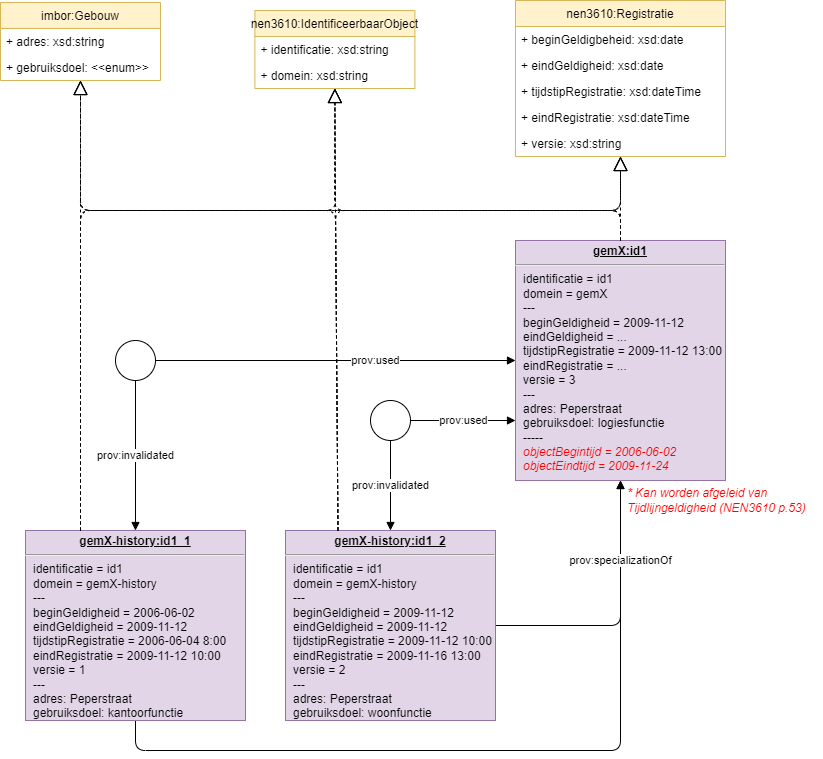

The diagram above was exported from draw.io. Its source (the exported page's mxGraphModel, read from the mxfile embedded in the PNG):
<mxGraphModel dx="1909" dy="998" grid="1" gridSize="10" guides="1" tooltips="1" connect="1" arrows="1" fold="1" page="1" pageScale="1" pageWidth="827" pageHeight="1169" math="0" shadow="0">
  <root>
    <mxCell id="0" />
    <mxCell id="1" parent="0" />
    <mxCell id="3" value="nen3610:Registratie" style="swimlane;fontStyle=0;childLayout=stackLayout;horizontal=1;startSize=26;fillColor=#fff2cc;horizontalStack=0;resizeParent=1;resizeParentMax=0;resizeLast=0;collapsible=0;marginBottom=0;strokeColor=#d6b656;" parent="1" vertex="1">
      <mxGeometry x="520" y="190" width="210" height="156" as="geometry" />
    </mxCell>
    <mxCell id="4" value="+ beginGeldigbeheid: xsd:date" style="text;strokeColor=none;fillColor=none;align=left;verticalAlign=top;spacingLeft=4;spacingRight=4;overflow=hidden;rotatable=0;points=[[0,0.5],[1,0.5]];portConstraint=eastwest;" parent="3" vertex="1">
      <mxGeometry y="26" width="210" height="26" as="geometry" />
    </mxCell>
    <mxCell id="5" value="+ eindGeldigheid: xsd:date" style="text;strokeColor=none;fillColor=none;align=left;verticalAlign=top;spacingLeft=4;spacingRight=4;overflow=hidden;rotatable=0;points=[[0,0.5],[1,0.5]];portConstraint=eastwest;" parent="3" vertex="1">
      <mxGeometry y="52" width="210" height="26" as="geometry" />
    </mxCell>
    <mxCell id="6" value="+ tijdstipRegistratie: xsd:dateTime" style="text;strokeColor=none;fillColor=none;align=left;verticalAlign=top;spacingLeft=4;spacingRight=4;overflow=hidden;rotatable=0;points=[[0,0.5],[1,0.5]];portConstraint=eastwest;" parent="3" vertex="1">
      <mxGeometry y="78" width="210" height="26" as="geometry" />
    </mxCell>
    <mxCell id="7" value="+ eindRegistratie: xsd:dateTime" style="text;strokeColor=none;fillColor=none;align=left;verticalAlign=top;spacingLeft=4;spacingRight=4;overflow=hidden;rotatable=0;points=[[0,0.5],[1,0.5]];portConstraint=eastwest;" parent="3" vertex="1">
      <mxGeometry y="104" width="210" height="26" as="geometry" />
    </mxCell>
    <mxCell id="8" value="+ versie: xsd:string" style="text;strokeColor=none;fillColor=none;align=left;verticalAlign=top;spacingLeft=4;spacingRight=4;overflow=hidden;rotatable=0;points=[[0,0.5],[1,0.5]];portConstraint=eastwest;" parent="3" vertex="1">
      <mxGeometry y="130" width="210" height="26" as="geometry" />
    </mxCell>
    <mxCell id="12" value="imbor:Gebouw" style="swimlane;fontStyle=0;childLayout=stackLayout;horizontal=1;startSize=26;fillColor=#fff2cc;horizontalStack=0;resizeParent=1;resizeParentMax=0;resizeLast=0;collapsible=0;marginBottom=0;strokeColor=#d6b656;" parent="1" vertex="1">
      <mxGeometry x="5" y="192" width="160" height="78" as="geometry" />
    </mxCell>
    <mxCell id="10" value="+ adres: xsd:string" style="text;strokeColor=none;fillColor=none;align=left;verticalAlign=top;spacingLeft=4;spacingRight=4;overflow=hidden;rotatable=0;points=[[0,0.5],[1,0.5]];portConstraint=eastwest;" parent="12" vertex="1">
      <mxGeometry y="26" width="160" height="26" as="geometry" />
    </mxCell>
    <mxCell id="11" value="+ gebruiksdoel: &lt;&lt;enum&gt;&gt;" style="text;strokeColor=none;fillColor=none;align=left;verticalAlign=top;spacingLeft=4;spacingRight=4;overflow=hidden;rotatable=0;points=[[0,0.5],[1,0.5]];portConstraint=eastwest;" parent="12" vertex="1">
      <mxGeometry y="52" width="160" height="26" as="geometry" />
    </mxCell>
    <mxCell id="30" style="edgeStyle=none;html=1;endArrow=block;endFill=1;" parent="1" source="15" target="19" edge="1">
      <mxGeometry relative="1" as="geometry">
        <Array as="points">
          <mxPoint x="140" y="940" />
          <mxPoint x="625" y="940" />
        </Array>
      </mxGeometry>
    </mxCell>
    <mxCell id="15" value="&lt;p style=&quot;margin:0px;margin-top:4px;text-align:center;text-decoration:underline;&quot;&gt;&lt;b&gt;gemX-history:id1_1&lt;/b&gt;&lt;/p&gt;&lt;hr&gt;&lt;p style=&quot;margin:0px;margin-left:8px;&quot;&gt;identificatie = id1&lt;br style=&quot;border-color: var(--border-color);&quot;&gt;domein = gemX-history&lt;br&gt;&lt;/p&gt;&lt;p style=&quot;margin:0px;margin-left:8px;&quot;&gt;---&lt;/p&gt;&lt;p style=&quot;margin:0px;margin-left:8px;&quot;&gt;beginGeldigheid = 2006-06-02&lt;br&gt;eindGeldigheid = 2009-11-12&lt;br&gt;tijdstipRegistratie = 2006-06-04 8:00&lt;br&gt;&lt;/p&gt;&lt;p style=&quot;margin:0px;margin-left:8px;&quot;&gt;eindRegistratie = 2009-11-12 10:00&lt;/p&gt;&lt;p style=&quot;margin:0px;margin-left:8px;&quot;&gt;versie = 1&lt;br&gt;---&lt;br&gt;adres: Peperstraat&lt;br&gt;gebruiksdoel: kantoorfunctie&lt;/p&gt;" style="verticalAlign=top;align=left;overflow=fill;fontSize=12;fontFamily=Helvetica;html=1;fillColor=#e1d5e7;strokeColor=#9673a6;" parent="1" vertex="1">
      <mxGeometry x="30" y="720" width="220" height="190" as="geometry" />
    </mxCell>
    <mxCell id="22" value="prov:specializationOf" style="edgeStyle=none;html=1;endArrow=block;endFill=1;" parent="1" source="16" target="19" edge="1">
      <mxGeometry x="0.4074" relative="1" as="geometry">
        <Array as="points">
          <mxPoint x="625" y="815" />
        </Array>
        <mxPoint as="offset" />
      </mxGeometry>
    </mxCell>
    <mxCell id="16" value="&lt;p style=&quot;margin:0px;margin-top:4px;text-align:center;text-decoration:underline;&quot;&gt;&lt;b&gt;gemX-history:id1_2&lt;/b&gt;&lt;/p&gt;&lt;hr&gt;&lt;p style=&quot;margin:0px;margin-left:8px;&quot;&gt;identificatie = id1&lt;br style=&quot;border-color: var(--border-color);&quot;&gt;domein = gemX-history&lt;br&gt;&lt;/p&gt;&lt;p style=&quot;margin:0px;margin-left:8px;&quot;&gt;---&lt;/p&gt;&lt;p style=&quot;border-color: var(--border-color); margin: 0px 0px 0px 8px;&quot;&gt;beginGeldigheid = 2009-11-12&lt;br style=&quot;border-color: var(--border-color);&quot;&gt;eindGeldigheid = 2009-11-12&lt;br style=&quot;border-color: var(--border-color);&quot;&gt;tijdstipRegistratie = 2009-11-12 10:00&lt;br style=&quot;border-color: var(--border-color);&quot;&gt;&lt;/p&gt;&lt;p style=&quot;border-color: var(--border-color); margin: 0px 0px 0px 8px;&quot;&gt;eindRegistratie = 2009-11-16 13:00&lt;/p&gt;&lt;p style=&quot;margin:0px;margin-left:8px;&quot;&gt;versie = 2&lt;br&gt;---&lt;br&gt;adres: Peperstraat&lt;br&gt;gebruiksdoel: woonfunctie&lt;/p&gt;" style="verticalAlign=top;align=left;overflow=fill;fontSize=12;fontFamily=Helvetica;html=1;fillColor=#e1d5e7;strokeColor=#9673a6;" parent="1" vertex="1">
      <mxGeometry x="290" y="720" width="210" height="190" as="geometry" />
    </mxCell>
    <mxCell id="19" value="&lt;p style=&quot;margin:0px;margin-top:4px;text-align:center;text-decoration:underline;&quot;&gt;&lt;b&gt;gemX:id1&lt;/b&gt;&lt;/p&gt;&lt;hr&gt;&lt;p style=&quot;margin:0px;margin-left:8px;&quot;&gt;identificatie = id1&lt;br style=&quot;border-color: var(--border-color);&quot;&gt;domein = gemX&lt;br&gt;&lt;/p&gt;&lt;p style=&quot;margin:0px;margin-left:8px;&quot;&gt;---&lt;/p&gt;&lt;p style=&quot;border-color: var(--border-color); margin: 0px 0px 0px 8px;&quot;&gt;beginGeldigheid = 2009-11-12&lt;/p&gt;&lt;p style=&quot;border-color: var(--border-color); margin: 0px 0px 0px 8px;&quot;&gt;eindGeldigheid = ...&lt;br style=&quot;border-color: var(--border-color);&quot;&gt;tijdstipRegistratie = 2009-11-12 13:00&lt;br style=&quot;border-color: var(--border-color);&quot;&gt;&lt;/p&gt;&lt;p style=&quot;border-color: var(--border-color); margin: 0px 0px 0px 8px;&quot;&gt;eindRegistratie = ...&lt;/p&gt;&lt;p style=&quot;margin:0px;margin-left:8px;&quot;&gt;versie = 3&lt;br&gt;---&lt;br&gt;adres: Peperstraat&lt;br&gt;gebruiksdoel: logiesfunctie&lt;/p&gt;&lt;p style=&quot;margin:0px;margin-left:8px;&quot;&gt;--&lt;span style=&quot;background-color: initial;&quot;&gt;---&lt;/span&gt;&lt;/p&gt;&lt;p style=&quot;border-color: var(--border-color); margin: 0px 0px 0px 8px;&quot;&gt;&lt;font style=&quot;border-color: var(--border-color);&quot; color=&quot;#ff0000&quot;&gt;&lt;i style=&quot;border-color: var(--border-color);&quot;&gt;objectBegintijd = 2006-06-02&lt;/i&gt;&lt;/font&gt;&lt;/p&gt;&lt;p style=&quot;border-color: var(--border-color); margin: 0px 0px 0px 8px;&quot;&gt;&lt;font style=&quot;border-color: var(--border-color);&quot; color=&quot;#ff0000&quot;&gt;&lt;i style=&quot;border-color: var(--border-color);&quot;&gt;objectEindtijd = 2009-11-24&lt;/i&gt;&lt;/font&gt;&lt;/p&gt;" style="verticalAlign=top;align=left;overflow=fill;fontSize=12;fontFamily=Helvetica;html=1;fillColor=#e1d5e7;strokeColor=#9673a6;" parent="1" vertex="1">
      <mxGeometry x="520" y="430" width="210" height="240" as="geometry" />
    </mxCell>
    <mxCell id="23" value="prov:used" style="edgeStyle=none;html=1;endArrow=block;endFill=1;entryX=0;entryY=0.75;entryDx=0;entryDy=0;" parent="1" source="21" target="19" edge="1">
      <mxGeometry relative="1" as="geometry" />
    </mxCell>
    <mxCell id="24" value="prov:invalidated" style="edgeStyle=none;html=1;endArrow=block;endFill=1;" parent="1" source="21" target="16" edge="1">
      <mxGeometry relative="1" as="geometry" />
    </mxCell>
    <mxCell id="21" value="" style="ellipse;whiteSpace=wrap;html=1;aspect=fixed;" parent="1" vertex="1">
      <mxGeometry x="375" y="590" width="40" height="40" as="geometry" />
    </mxCell>
    <mxCell id="26" value="prov:used" style="edgeStyle=none;html=1;endArrow=block;endFill=1;" parent="1" source="25" target="19" edge="1">
      <mxGeometry x="0.2222" relative="1" as="geometry">
        <mxPoint as="offset" />
      </mxGeometry>
    </mxCell>
    <mxCell id="27" value="prov:invalidated" style="edgeStyle=none;html=1;endArrow=block;endFill=1;" parent="1" source="25" target="15" edge="1">
      <mxGeometry relative="1" as="geometry" />
    </mxCell>
    <mxCell id="25" value="" style="ellipse;whiteSpace=wrap;html=1;aspect=fixed;" parent="1" vertex="1">
      <mxGeometry x="120" y="530" width="40" height="40" as="geometry" />
    </mxCell>
    <mxCell id="32" value="* Kan worden afgeleid van Tijdlijngeldigheid (NEN3610 p.53)" style="text;align=left;fontStyle=2;verticalAlign=middle;spacingLeft=3;spacingRight=3;strokeColor=none;rotatable=0;points=[[0,0.5],[1,0.5]];portConstraint=eastwest;fontColor=#FF0000;whiteSpace=wrap;" parent="1" vertex="1">
      <mxGeometry x="627" y="670" width="200" height="40" as="geometry" />
    </mxCell>
    <mxCell id="35" value="" style="endArrow=block;dashed=1;endFill=0;endSize=12;html=1;exitX=0.5;exitY=0;exitDx=0;exitDy=0;" parent="1" source="19" target="12" edge="1">
      <mxGeometry width="160" relative="1" as="geometry">
        <mxPoint x="640" y="480" as="sourcePoint" />
        <mxPoint x="800" y="480" as="targetPoint" />
        <Array as="points">
          <mxPoint x="625" y="400" />
          <mxPoint x="85" y="400" />
        </Array>
      </mxGeometry>
    </mxCell>
    <mxCell id="36" value="" style="endArrow=block;dashed=1;endFill=0;endSize=12;html=1;exitX=0.5;exitY=0;exitDx=0;exitDy=0;" parent="1" source="19" target="3" edge="1">
      <mxGeometry width="160" relative="1" as="geometry">
        <mxPoint x="582.5" y="440" as="sourcePoint" />
        <mxPoint x="499.2142857142858" y="330" as="targetPoint" />
      </mxGeometry>
    </mxCell>
    <mxCell id="37" value="" style="endArrow=block;dashed=1;endFill=0;endSize=12;html=1;exitX=0.25;exitY=0;exitDx=0;exitDy=0;" parent="1" source="15" target="12" edge="1">
      <mxGeometry width="160" relative="1" as="geometry">
        <mxPoint x="582.5" y="440" as="sourcePoint" />
        <mxPoint x="499.2142857142858" y="330" as="targetPoint" />
      </mxGeometry>
    </mxCell>
    <mxCell id="38" value="" style="endArrow=block;dashed=1;endFill=0;endSize=12;html=1;exitX=0.25;exitY=0;exitDx=0;exitDy=0;" parent="1" source="16" target="12" edge="1">
      <mxGeometry width="160" relative="1" as="geometry">
        <mxPoint x="592.5" y="450" as="sourcePoint" />
        <mxPoint x="509.2142857142858" y="340" as="targetPoint" />
        <Array as="points">
          <mxPoint x="340" y="400" />
          <mxPoint x="85" y="400" />
        </Array>
      </mxGeometry>
    </mxCell>
    <mxCell id="39" value="" style="endArrow=block;dashed=1;endFill=0;endSize=12;html=1;exitX=0.25;exitY=0;exitDx=0;exitDy=0;" parent="1" source="16" target="3" edge="1">
      <mxGeometry width="160" relative="1" as="geometry">
        <mxPoint x="280" y="700" as="sourcePoint" />
        <mxPoint x="436.3709677419356" y="330" as="targetPoint" />
        <Array as="points">
          <mxPoint x="340" y="400" />
          <mxPoint x="625" y="400" />
        </Array>
      </mxGeometry>
    </mxCell>
    <mxCell id="40" value="" style="endArrow=block;dashed=1;endFill=0;endSize=12;html=1;exitX=0.25;exitY=0;exitDx=0;exitDy=0;" parent="1" source="15" target="3" edge="1">
      <mxGeometry width="160" relative="1" as="geometry">
        <mxPoint x="362.5" y="740" as="sourcePoint" />
        <mxPoint x="446.3709677419356" y="340" as="targetPoint" />
        <Array as="points">
          <mxPoint x="85" y="400" />
          <mxPoint x="625" y="400" />
        </Array>
      </mxGeometry>
    </mxCell>
    <mxCell id="41" value="nen3610:IdentificeerbaarObject" style="swimlane;fontStyle=0;childLayout=stackLayout;horizontal=1;startSize=26;fillColor=#fff2cc;horizontalStack=0;resizeParent=1;resizeParentMax=0;resizeLast=0;collapsible=0;marginBottom=0;strokeColor=#d6b656;" parent="1" vertex="1">
      <mxGeometry x="259.39" y="200" width="160" height="78" as="geometry" />
    </mxCell>
    <mxCell id="42" value="+ identificatie: xsd:string" style="text;strokeColor=none;fillColor=none;align=left;verticalAlign=top;spacingLeft=4;spacingRight=4;overflow=hidden;rotatable=0;points=[[0,0.5],[1,0.5]];portConstraint=eastwest;" parent="41" vertex="1">
      <mxGeometry y="26" width="160" height="26" as="geometry" />
    </mxCell>
    <mxCell id="43" value="+ domein: xsd:string" style="text;strokeColor=none;fillColor=none;align=left;verticalAlign=top;spacingLeft=4;spacingRight=4;overflow=hidden;rotatable=0;points=[[0,0.5],[1,0.5]];portConstraint=eastwest;" parent="41" vertex="1">
      <mxGeometry y="52" width="160" height="26" as="geometry" />
    </mxCell>
    <mxCell id="47" value="" style="endArrow=block;dashed=1;endFill=0;endSize=12;html=1;exitX=0.25;exitY=0;exitDx=0;exitDy=0;entryX=0.5;entryY=1;entryDx=0;entryDy=0;" parent="1" source="15" target="41" edge="1">
      <mxGeometry width="160" relative="1" as="geometry">
        <mxPoint x="95" y="730" as="sourcePoint" />
        <mxPoint x="635" y="356" as="targetPoint" />
        <Array as="points">
          <mxPoint x="85" y="400" />
          <mxPoint x="340" y="400" />
        </Array>
      </mxGeometry>
    </mxCell>
    <mxCell id="48" value="" style="endArrow=block;dashed=1;endFill=0;endSize=12;html=1;exitX=0.25;exitY=0;exitDx=0;exitDy=0;entryX=0.5;entryY=1;entryDx=0;entryDy=0;" parent="1" source="16" target="41" edge="1">
      <mxGeometry width="160" relative="1" as="geometry">
        <mxPoint x="95" y="730" as="sourcePoint" />
        <mxPoint x="349.3899999999999" y="288" as="targetPoint" />
        <Array as="points">
          <mxPoint x="340" y="400" />
        </Array>
      </mxGeometry>
    </mxCell>
    <mxCell id="49" value="" style="endArrow=block;dashed=1;endFill=0;endSize=12;html=1;exitX=0.5;exitY=0;exitDx=0;exitDy=0;entryX=0.5;entryY=1;entryDx=0;entryDy=0;" parent="1" source="19" target="41" edge="1">
      <mxGeometry width="160" relative="1" as="geometry">
        <mxPoint x="352.5" y="730" as="sourcePoint" />
        <mxPoint x="349.3899999999999" y="288" as="targetPoint" />
        <Array as="points">
          <mxPoint x="625" y="400" />
          <mxPoint x="339" y="400" />
        </Array>
      </mxGeometry>
    </mxCell>
  </root>
</mxGraphModel>